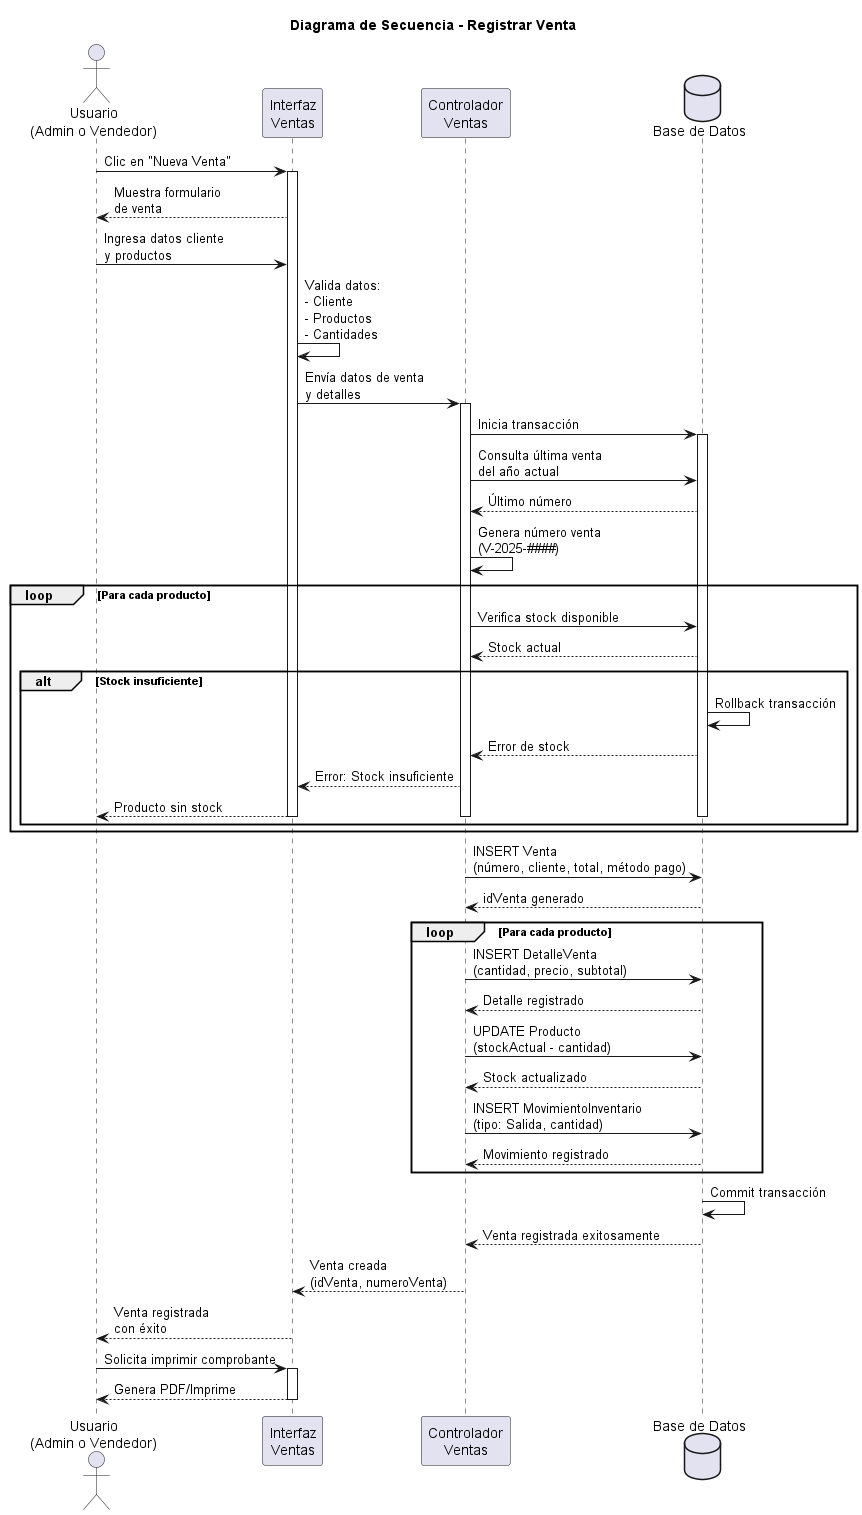

The diagram above was rendered by PlantUML. Its source (embedded in the PNG):
@startuml Secuencia_Registrar_Venta

title Diagrama de Secuencia - Registrar Venta

actor "Usuario\n(Admin o Vendedor)" as Usuario
participant "Interfaz\nVentas" as UI
participant "Controlador\nVentas" as Controller
database "Base de Datos" as BD

Usuario -> UI: Clic en "Nueva Venta"
activate UI

UI --> Usuario: Muestra formulario\nde venta

Usuario -> UI: Ingresa datos cliente\ny productos

UI -> UI: Valida datos:\n- Cliente\n- Productos\n- Cantidades

UI -> Controller: Envía datos de venta\ny detalles
activate Controller

Controller -> BD: Inicia transacción
activate BD

' Generar número de venta
Controller -> BD: Consulta última venta\ndel año actual
BD --> Controller: Último número

Controller -> Controller: Genera número venta\n(V-2025-####)

' Validar stock
loop Para cada producto
    Controller -> BD: Verifica stock disponible
    BD --> Controller: Stock actual
    
    alt Stock insuficiente
        BD -> BD: Rollback transacción
        BD --> Controller: Error de stock
        Controller --> UI: Error: Stock insuficiente
        UI --> Usuario: Producto sin stock
        deactivate BD
        deactivate Controller
        deactivate UI
    end
end

' Registrar venta
Controller -> BD: INSERT Venta\n(número, cliente, total, método pago)
BD --> Controller: idVenta generado

' Registrar detalles
loop Para cada producto
    Controller -> BD: INSERT DetalleVenta\n(cantidad, precio, subtotal)
    BD --> Controller: Detalle registrado
    
    Controller -> BD: UPDATE Producto\n(stockActual - cantidad)
    BD --> Controller: Stock actualizado
    
    Controller -> BD: INSERT MovimientoInventario\n(tipo: Salida, cantidad)
    BD --> Controller: Movimiento registrado
end

' Confirmar transacción
BD -> BD: Commit transacción
BD --> Controller: Venta registrada exitosamente
deactivate BD

Controller --> UI: Venta creada\n(idVenta, numeroVenta)
deactivate Controller

UI --> Usuario: Venta registrada\ncon éxito
deactivate UI

Usuario -> UI: Solicita imprimir comprobante
activate UI
UI --> Usuario: Genera PDF/Imprime
deactivate UI

@enduml